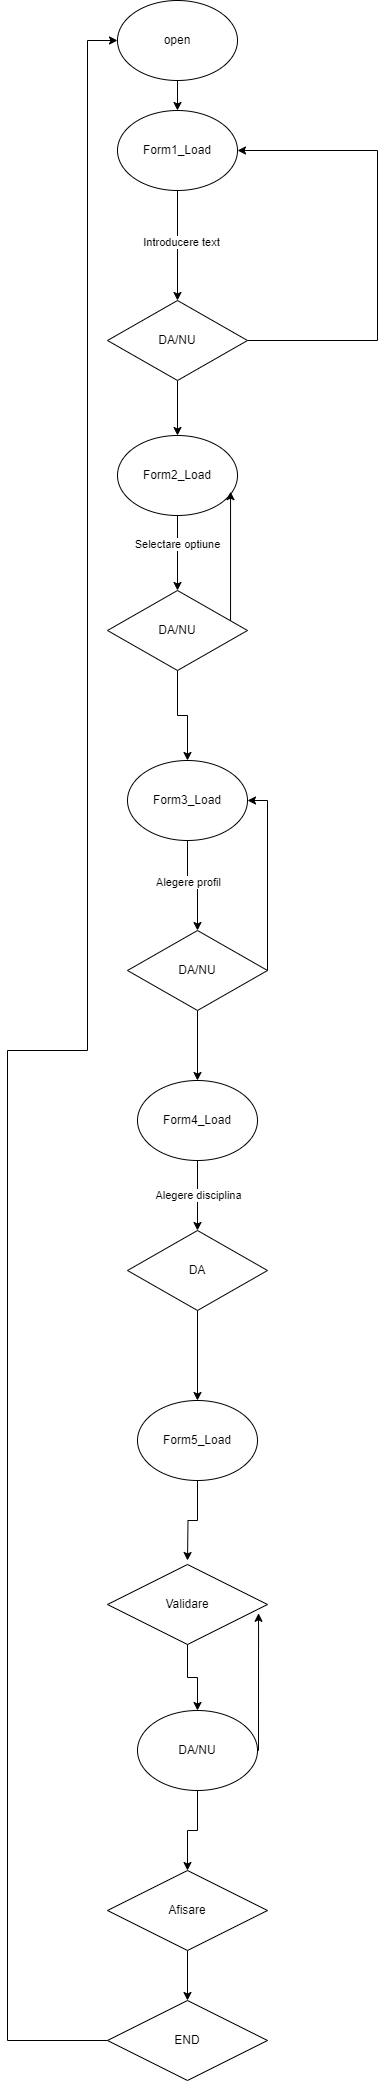

The diagram above was exported from draw.io. Its source (the exported page's mxGraphModel, read from the mxfile embedded in the PNG):
<mxGraphModel dx="1290" dy="572" grid="1" gridSize="10" guides="1" tooltips="1" connect="1" arrows="1" fold="1" page="1" pageScale="1" pageWidth="827" pageHeight="1169" math="0" shadow="0">
  <root>
    <mxCell id="WIyWlLk6GJQsqaUBKTNV-0" />
    <mxCell id="WIyWlLk6GJQsqaUBKTNV-1" parent="WIyWlLk6GJQsqaUBKTNV-0" />
    <mxCell id="VuDmwOd72icJaRWjcjIx-2" style="edgeStyle=orthogonalEdgeStyle;rounded=0;orthogonalLoop=1;jettySize=auto;html=1;" edge="1" parent="WIyWlLk6GJQsqaUBKTNV-1" source="VuDmwOd72icJaRWjcjIx-0" target="VuDmwOd72icJaRWjcjIx-1">
      <mxGeometry relative="1" as="geometry" />
    </mxCell>
    <mxCell id="VuDmwOd72icJaRWjcjIx-0" value="open" style="ellipse;whiteSpace=wrap;html=1;" vertex="1" parent="WIyWlLk6GJQsqaUBKTNV-1">
      <mxGeometry x="210" y="110" width="120" height="80" as="geometry" />
    </mxCell>
    <mxCell id="VuDmwOd72icJaRWjcjIx-4" style="edgeStyle=orthogonalEdgeStyle;rounded=0;orthogonalLoop=1;jettySize=auto;html=1;entryX=0.5;entryY=0;entryDx=0;entryDy=0;" edge="1" parent="WIyWlLk6GJQsqaUBKTNV-1" source="VuDmwOd72icJaRWjcjIx-1" target="VuDmwOd72icJaRWjcjIx-3">
      <mxGeometry relative="1" as="geometry" />
    </mxCell>
    <mxCell id="VuDmwOd72icJaRWjcjIx-5" value="Introducere text" style="edgeLabel;html=1;align=center;verticalAlign=middle;resizable=0;points=[];" vertex="1" connectable="0" parent="VuDmwOd72icJaRWjcjIx-4">
      <mxGeometry x="-0.0764" y="3" relative="1" as="geometry">
        <mxPoint as="offset" />
      </mxGeometry>
    </mxCell>
    <mxCell id="VuDmwOd72icJaRWjcjIx-1" value="Form1_Load" style="ellipse;whiteSpace=wrap;html=1;" vertex="1" parent="WIyWlLk6GJQsqaUBKTNV-1">
      <mxGeometry x="210" y="220" width="120" height="80" as="geometry" />
    </mxCell>
    <mxCell id="VuDmwOd72icJaRWjcjIx-6" style="edgeStyle=orthogonalEdgeStyle;rounded=0;orthogonalLoop=1;jettySize=auto;html=1;entryX=1;entryY=0.5;entryDx=0;entryDy=0;" edge="1" parent="WIyWlLk6GJQsqaUBKTNV-1" source="VuDmwOd72icJaRWjcjIx-3" target="VuDmwOd72icJaRWjcjIx-1">
      <mxGeometry relative="1" as="geometry">
        <Array as="points">
          <mxPoint x="470" y="450" />
          <mxPoint x="470" y="260" />
        </Array>
      </mxGeometry>
    </mxCell>
    <mxCell id="VuDmwOd72icJaRWjcjIx-7" style="edgeStyle=orthogonalEdgeStyle;rounded=0;orthogonalLoop=1;jettySize=auto;html=1;" edge="1" parent="WIyWlLk6GJQsqaUBKTNV-1" source="VuDmwOd72icJaRWjcjIx-3" target="VuDmwOd72icJaRWjcjIx-8">
      <mxGeometry relative="1" as="geometry">
        <mxPoint x="270" y="580" as="targetPoint" />
      </mxGeometry>
    </mxCell>
    <mxCell id="VuDmwOd72icJaRWjcjIx-3" value="DA/NU" style="rhombus;whiteSpace=wrap;html=1;" vertex="1" parent="WIyWlLk6GJQsqaUBKTNV-1">
      <mxGeometry x="200" y="410" width="140" height="80" as="geometry" />
    </mxCell>
    <mxCell id="VuDmwOd72icJaRWjcjIx-10" style="edgeStyle=orthogonalEdgeStyle;rounded=0;orthogonalLoop=1;jettySize=auto;html=1;entryX=0.5;entryY=0;entryDx=0;entryDy=0;" edge="1" parent="WIyWlLk6GJQsqaUBKTNV-1" source="VuDmwOd72icJaRWjcjIx-8" target="VuDmwOd72icJaRWjcjIx-9">
      <mxGeometry relative="1" as="geometry" />
    </mxCell>
    <mxCell id="VuDmwOd72icJaRWjcjIx-12" value="Selectare optiune" style="edgeLabel;html=1;align=center;verticalAlign=middle;resizable=0;points=[];" vertex="1" connectable="0" parent="VuDmwOd72icJaRWjcjIx-10">
      <mxGeometry x="-0.2587" y="-1" relative="1" as="geometry">
        <mxPoint as="offset" />
      </mxGeometry>
    </mxCell>
    <mxCell id="VuDmwOd72icJaRWjcjIx-8" value="Form2_Load" style="ellipse;whiteSpace=wrap;html=1;" vertex="1" parent="WIyWlLk6GJQsqaUBKTNV-1">
      <mxGeometry x="210" y="545" width="120" height="80" as="geometry" />
    </mxCell>
    <mxCell id="VuDmwOd72icJaRWjcjIx-14" style="edgeStyle=orthogonalEdgeStyle;rounded=0;orthogonalLoop=1;jettySize=auto;html=1;" edge="1" parent="WIyWlLk6GJQsqaUBKTNV-1" source="VuDmwOd72icJaRWjcjIx-9" target="VuDmwOd72icJaRWjcjIx-13">
      <mxGeometry relative="1" as="geometry" />
    </mxCell>
    <mxCell id="VuDmwOd72icJaRWjcjIx-9" value="DA/NU" style="rhombus;whiteSpace=wrap;html=1;" vertex="1" parent="WIyWlLk6GJQsqaUBKTNV-1">
      <mxGeometry x="200" y="700" width="140" height="80" as="geometry" />
    </mxCell>
    <mxCell id="VuDmwOd72icJaRWjcjIx-11" style="edgeStyle=orthogonalEdgeStyle;rounded=0;orthogonalLoop=1;jettySize=auto;html=1;entryX=0.942;entryY=0.702;entryDx=0;entryDy=0;entryPerimeter=0;" edge="1" parent="WIyWlLk6GJQsqaUBKTNV-1" source="VuDmwOd72icJaRWjcjIx-9" target="VuDmwOd72icJaRWjcjIx-8">
      <mxGeometry relative="1" as="geometry">
        <Array as="points">
          <mxPoint x="320" y="740" />
          <mxPoint x="320" y="740" />
        </Array>
      </mxGeometry>
    </mxCell>
    <mxCell id="VuDmwOd72icJaRWjcjIx-17" style="edgeStyle=orthogonalEdgeStyle;rounded=0;orthogonalLoop=1;jettySize=auto;html=1;entryX=0.5;entryY=0;entryDx=0;entryDy=0;" edge="1" parent="WIyWlLk6GJQsqaUBKTNV-1" source="VuDmwOd72icJaRWjcjIx-13" target="VuDmwOd72icJaRWjcjIx-16">
      <mxGeometry relative="1" as="geometry" />
    </mxCell>
    <mxCell id="VuDmwOd72icJaRWjcjIx-18" value="Alegere profil" style="edgeLabel;html=1;align=center;verticalAlign=middle;resizable=0;points=[];" vertex="1" connectable="0" parent="VuDmwOd72icJaRWjcjIx-17">
      <mxGeometry x="-0.1867" relative="1" as="geometry">
        <mxPoint as="offset" />
      </mxGeometry>
    </mxCell>
    <mxCell id="VuDmwOd72icJaRWjcjIx-13" value="Form3_Load" style="ellipse;whiteSpace=wrap;html=1;" vertex="1" parent="WIyWlLk6GJQsqaUBKTNV-1">
      <mxGeometry x="220" y="870" width="120" height="80" as="geometry" />
    </mxCell>
    <mxCell id="VuDmwOd72icJaRWjcjIx-19" style="edgeStyle=orthogonalEdgeStyle;rounded=0;orthogonalLoop=1;jettySize=auto;html=1;entryX=1;entryY=0.5;entryDx=0;entryDy=0;" edge="1" parent="WIyWlLk6GJQsqaUBKTNV-1" source="VuDmwOd72icJaRWjcjIx-16" target="VuDmwOd72icJaRWjcjIx-13">
      <mxGeometry relative="1" as="geometry">
        <Array as="points">
          <mxPoint x="360" y="910" />
        </Array>
      </mxGeometry>
    </mxCell>
    <mxCell id="VuDmwOd72icJaRWjcjIx-21" style="edgeStyle=orthogonalEdgeStyle;rounded=0;orthogonalLoop=1;jettySize=auto;html=1;" edge="1" parent="WIyWlLk6GJQsqaUBKTNV-1" source="VuDmwOd72icJaRWjcjIx-16" target="VuDmwOd72icJaRWjcjIx-20">
      <mxGeometry relative="1" as="geometry" />
    </mxCell>
    <mxCell id="VuDmwOd72icJaRWjcjIx-16" value="DA/NU" style="rhombus;whiteSpace=wrap;html=1;" vertex="1" parent="WIyWlLk6GJQsqaUBKTNV-1">
      <mxGeometry x="220" y="1040" width="140" height="80" as="geometry" />
    </mxCell>
    <mxCell id="VuDmwOd72icJaRWjcjIx-23" style="edgeStyle=orthogonalEdgeStyle;rounded=0;orthogonalLoop=1;jettySize=auto;html=1;entryX=0.5;entryY=0;entryDx=0;entryDy=0;" edge="1" parent="WIyWlLk6GJQsqaUBKTNV-1" source="VuDmwOd72icJaRWjcjIx-20" target="VuDmwOd72icJaRWjcjIx-22">
      <mxGeometry relative="1" as="geometry" />
    </mxCell>
    <mxCell id="VuDmwOd72icJaRWjcjIx-24" value="Alegere disciplina" style="edgeLabel;html=1;align=center;verticalAlign=middle;resizable=0;points=[];" vertex="1" connectable="0" parent="VuDmwOd72icJaRWjcjIx-23">
      <mxGeometry x="-0.04" relative="1" as="geometry">
        <mxPoint as="offset" />
      </mxGeometry>
    </mxCell>
    <mxCell id="VuDmwOd72icJaRWjcjIx-20" value="Form4_Load" style="ellipse;whiteSpace=wrap;html=1;" vertex="1" parent="WIyWlLk6GJQsqaUBKTNV-1">
      <mxGeometry x="230" y="1190" width="120" height="80" as="geometry" />
    </mxCell>
    <mxCell id="VuDmwOd72icJaRWjcjIx-26" style="edgeStyle=orthogonalEdgeStyle;rounded=0;orthogonalLoop=1;jettySize=auto;html=1;entryX=0.5;entryY=0;entryDx=0;entryDy=0;" edge="1" parent="WIyWlLk6GJQsqaUBKTNV-1" source="VuDmwOd72icJaRWjcjIx-22" target="VuDmwOd72icJaRWjcjIx-25">
      <mxGeometry relative="1" as="geometry" />
    </mxCell>
    <mxCell id="VuDmwOd72icJaRWjcjIx-22" value="DA" style="rhombus;whiteSpace=wrap;html=1;" vertex="1" parent="WIyWlLk6GJQsqaUBKTNV-1">
      <mxGeometry x="220" y="1340" width="140" height="80" as="geometry" />
    </mxCell>
    <mxCell id="VuDmwOd72icJaRWjcjIx-28" style="edgeStyle=orthogonalEdgeStyle;rounded=0;orthogonalLoop=1;jettySize=auto;html=1;" edge="1" parent="WIyWlLk6GJQsqaUBKTNV-1" source="VuDmwOd72icJaRWjcjIx-25">
      <mxGeometry relative="1" as="geometry">
        <mxPoint x="280" y="1670" as="targetPoint" />
      </mxGeometry>
    </mxCell>
    <mxCell id="VuDmwOd72icJaRWjcjIx-25" value="Form5_Load" style="ellipse;whiteSpace=wrap;html=1;" vertex="1" parent="WIyWlLk6GJQsqaUBKTNV-1">
      <mxGeometry x="230" y="1510" width="120" height="80" as="geometry" />
    </mxCell>
    <mxCell id="VuDmwOd72icJaRWjcjIx-30" style="edgeStyle=orthogonalEdgeStyle;rounded=0;orthogonalLoop=1;jettySize=auto;html=1;entryX=0.5;entryY=0;entryDx=0;entryDy=0;" edge="1" parent="WIyWlLk6GJQsqaUBKTNV-1" source="VuDmwOd72icJaRWjcjIx-27" target="VuDmwOd72icJaRWjcjIx-29">
      <mxGeometry relative="1" as="geometry" />
    </mxCell>
    <mxCell id="VuDmwOd72icJaRWjcjIx-27" value="Validare" style="rhombus;whiteSpace=wrap;html=1;" vertex="1" parent="WIyWlLk6GJQsqaUBKTNV-1">
      <mxGeometry x="200" y="1674" width="160" height="80" as="geometry" />
    </mxCell>
    <mxCell id="VuDmwOd72icJaRWjcjIx-31" style="edgeStyle=orthogonalEdgeStyle;rounded=0;orthogonalLoop=1;jettySize=auto;html=1;entryX=0.944;entryY=0.61;entryDx=0;entryDy=0;entryPerimeter=0;" edge="1" parent="WIyWlLk6GJQsqaUBKTNV-1" source="VuDmwOd72icJaRWjcjIx-29" target="VuDmwOd72icJaRWjcjIx-27">
      <mxGeometry relative="1" as="geometry">
        <mxPoint x="450" y="1750" as="targetPoint" />
        <Array as="points">
          <mxPoint x="351" y="1860" />
        </Array>
      </mxGeometry>
    </mxCell>
    <mxCell id="VuDmwOd72icJaRWjcjIx-33" style="edgeStyle=orthogonalEdgeStyle;rounded=0;orthogonalLoop=1;jettySize=auto;html=1;entryX=0.5;entryY=0;entryDx=0;entryDy=0;" edge="1" parent="WIyWlLk6GJQsqaUBKTNV-1" source="VuDmwOd72icJaRWjcjIx-29" target="VuDmwOd72icJaRWjcjIx-32">
      <mxGeometry relative="1" as="geometry" />
    </mxCell>
    <mxCell id="VuDmwOd72icJaRWjcjIx-29" value="DA/NU" style="ellipse;whiteSpace=wrap;html=1;" vertex="1" parent="WIyWlLk6GJQsqaUBKTNV-1">
      <mxGeometry x="230" y="1820" width="120" height="80" as="geometry" />
    </mxCell>
    <mxCell id="VuDmwOd72icJaRWjcjIx-35" style="edgeStyle=orthogonalEdgeStyle;rounded=0;orthogonalLoop=1;jettySize=auto;html=1;" edge="1" parent="WIyWlLk6GJQsqaUBKTNV-1" source="VuDmwOd72icJaRWjcjIx-32" target="VuDmwOd72icJaRWjcjIx-34">
      <mxGeometry relative="1" as="geometry" />
    </mxCell>
    <mxCell id="VuDmwOd72icJaRWjcjIx-32" value="Afisare" style="rhombus;whiteSpace=wrap;html=1;" vertex="1" parent="WIyWlLk6GJQsqaUBKTNV-1">
      <mxGeometry x="200" y="1980" width="160" height="80" as="geometry" />
    </mxCell>
    <mxCell id="VuDmwOd72icJaRWjcjIx-36" style="edgeStyle=orthogonalEdgeStyle;rounded=0;orthogonalLoop=1;jettySize=auto;html=1;entryX=0;entryY=0.5;entryDx=0;entryDy=0;" edge="1" parent="WIyWlLk6GJQsqaUBKTNV-1" source="VuDmwOd72icJaRWjcjIx-34" target="VuDmwOd72icJaRWjcjIx-0">
      <mxGeometry relative="1" as="geometry">
        <Array as="points">
          <mxPoint x="100" y="2150" />
          <mxPoint x="100" y="1160" />
          <mxPoint x="180" y="1160" />
          <mxPoint x="180" y="150" />
        </Array>
      </mxGeometry>
    </mxCell>
    <mxCell id="VuDmwOd72icJaRWjcjIx-34" value="END" style="rhombus;whiteSpace=wrap;html=1;" vertex="1" parent="WIyWlLk6GJQsqaUBKTNV-1">
      <mxGeometry x="200" y="2110" width="160" height="80" as="geometry" />
    </mxCell>
  </root>
</mxGraphModel>